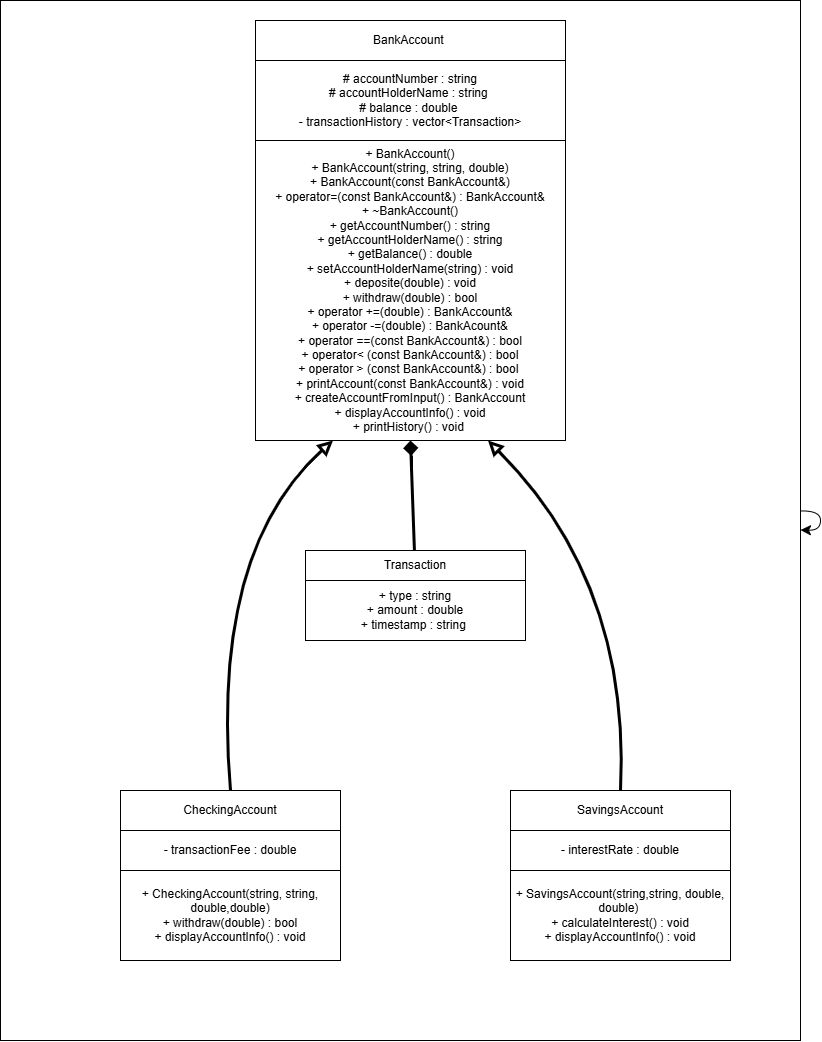

The diagram above was exported from draw.io. Its source (the exported page's mxGraphModel, read from the mxfile embedded in the PNG):
<mxGraphModel dx="1477" dy="1179" grid="1" gridSize="10" guides="1" tooltips="1" connect="1" arrows="1" fold="1" page="1" pageScale="1" pageWidth="850" pageHeight="1100" math="0" shadow="0">
  <root>
    <mxCell id="0" />
    <mxCell id="1" parent="0" />
    <mxCell id="RoalAVcP45PCLolVb1Gr-26" parent="1" style="whiteSpace=wrap;html=1;" value="" vertex="1">
      <mxGeometry height="1040" width="800" x="10" y="50" as="geometry" />
    </mxCell>
    <mxCell id="RoalAVcP45PCLolVb1Gr-1" parent="1" style="whiteSpace=wrap;html=1;" value="&lt;div&gt;&lt;br&gt;&lt;/div&gt;BankAccount&amp;nbsp;&lt;div&gt;&lt;br&gt;&lt;/div&gt;" vertex="1">
      <mxGeometry height="40" width="310" x="265" y="70" as="geometry" />
    </mxCell>
    <mxCell id="RoalAVcP45PCLolVb1Gr-4" parent="1" style="whiteSpace=wrap;html=1;" value="CheckingAccount" vertex="1">
      <mxGeometry height="40" width="220" x="130" y="840" as="geometry" />
    </mxCell>
    <mxCell id="RoalAVcP45PCLolVb1Gr-5" parent="1" style="whiteSpace=wrap;html=1;" value="SavingsAccount" vertex="1">
      <mxGeometry height="40" width="220" x="520" y="840" as="geometry" />
    </mxCell>
    <mxCell id="RoalAVcP45PCLolVb1Gr-10" parent="1" style="whiteSpace=wrap;html=1;" value="# accountNumber : string&lt;div&gt;# accountHolderName : string&amp;nbsp;&lt;/div&gt;&lt;div&gt;# balance : double&amp;nbsp;&lt;/div&gt;&lt;div&gt;- transactionHistory : vector&amp;lt;Transaction&amp;gt;&lt;/div&gt;" vertex="1">
      <mxGeometry height="80" width="310" x="265" y="110" as="geometry" />
    </mxCell>
    <mxCell id="RoalAVcP45PCLolVb1Gr-39" edge="1" parent="1" source="RoalAVcP45PCLolVb1Gr-26" style="edgeStyle=none;curved=1;rounded=0;curveGeometry=1;orthogonalLoop=1;jettySize=auto;html=1;fontSize=12;defaultLabelBackgroundColor=page;startSize=8;endSize=8;" target="RoalAVcP45PCLolVb1Gr-26">
      <mxGeometry relative="1" as="geometry" />
    </mxCell>
    <mxCell id="RoalAVcP45PCLolVb1Gr-40" edge="1" parent="1" source="RoalAVcP45PCLolVb1Gr-11" style="edgeStyle=none;curved=1;rounded=0;curveGeometry=1;orthogonalLoop=1;jettySize=auto;html=1;exitX=0.5;exitY=1;exitDx=0;exitDy=0;entryX=0.5;entryY=1;entryDx=0;entryDy=0;fontSize=12;defaultLabelBackgroundColor=page;startSize=8;endSize=8;startArrow=diamond;startFill=1;endArrow=none;endFill=0;strokeWidth=3;" target="RoalAVcP45PCLolVb1Gr-36">
      <mxGeometry relative="1" as="geometry" />
    </mxCell>
    <mxCell id="RoalAVcP45PCLolVb1Gr-43" edge="1" parent="1" source="RoalAVcP45PCLolVb1Gr-11" style="edgeStyle=none;curved=1;rounded=0;curveGeometry=1;orthogonalLoop=1;jettySize=auto;html=1;exitX=0.25;exitY=1;exitDx=0;exitDy=0;entryX=0.5;entryY=0;entryDx=0;entryDy=0;fontSize=12;defaultLabelBackgroundColor=page;startSize=8;endSize=8;endArrow=none;endFill=0;strokeWidth=3;startArrow=block;startFill=0;" target="RoalAVcP45PCLolVb1Gr-4">
      <mxGeometry relative="1" as="geometry">
        <Array as="points">
          <mxPoint x="220" y="600" />
        </Array>
      </mxGeometry>
    </mxCell>
    <mxCell id="RoalAVcP45PCLolVb1Gr-44" edge="1" parent="1" source="RoalAVcP45PCLolVb1Gr-11" style="edgeStyle=none;curved=1;rounded=0;curveGeometry=1;orthogonalLoop=1;jettySize=auto;html=1;exitX=0.75;exitY=1;exitDx=0;exitDy=0;entryX=0.5;entryY=0;entryDx=0;entryDy=0;fontSize=12;defaultLabelBackgroundColor=page;startSize=8;endSize=8;endArrow=none;endFill=0;strokeWidth=3;startArrow=block;startFill=0;" target="RoalAVcP45PCLolVb1Gr-5">
      <mxGeometry relative="1" as="geometry">
        <Array as="points">
          <mxPoint x="640" y="632.5" />
        </Array>
      </mxGeometry>
    </mxCell>
    <mxCell id="RoalAVcP45PCLolVb1Gr-11" parent="1" style="whiteSpace=wrap;html=1;" value="+ BankAccount()&lt;div&gt;+ BankAccount(string, string, double)&lt;/div&gt;&lt;div&gt;+ BankAccount(const BankAccount&amp;amp;)&lt;/div&gt;&lt;div&gt;+ operator=(const BankAccount&amp;amp;) : BankAccount&amp;amp;&lt;/div&gt;&lt;div&gt;+ ~BankAccount()&lt;/div&gt;&lt;div&gt;+ getAccountNumber() : string&lt;/div&gt;&lt;div&gt;+ getAccountHolderName() : string&lt;/div&gt;&lt;div&gt;+ getBalance() : double&lt;/div&gt;&lt;div&gt;+ setAccountHolderName(string) : void&lt;/div&gt;&lt;div&gt;+ deposite(double) : void&lt;/div&gt;&lt;div&gt;+ withdraw(double) : bool&lt;/div&gt;&lt;div&gt;+ operator +=(double) : BankAccount&amp;amp;&lt;/div&gt;&lt;div&gt;+ operator -=(double) : BankAcount&amp;amp;&lt;/div&gt;&lt;div&gt;+ operator ==(const BankAccount&amp;amp;) : bool&lt;/div&gt;&lt;div&gt;+ operator&amp;lt; (const BankAccount&amp;amp;) : bool&lt;/div&gt;&lt;div&gt;+ operator &amp;gt; (const BankAccount&amp;amp;) : bool&amp;nbsp;&lt;/div&gt;&lt;div&gt;+ printAccount(const BankAccount&amp;amp;) : void&lt;/div&gt;&lt;div&gt;+ createAccountFromInput() : BankAccount&lt;/div&gt;&lt;div&gt;+ displayAccountInfo() : void&lt;/div&gt;&lt;div&gt;+ printHistory() : void&amp;nbsp;&lt;/div&gt;" vertex="1">
      <mxGeometry height="300" width="310" x="265" y="190" as="geometry" />
    </mxCell>
    <mxCell id="RoalAVcP45PCLolVb1Gr-14" parent="1" style="whiteSpace=wrap;html=1;" value="- transactionFee : double" vertex="1">
      <mxGeometry height="40" width="220" x="130" y="880" as="geometry" />
    </mxCell>
    <mxCell id="RoalAVcP45PCLolVb1Gr-15" parent="1" style="whiteSpace=wrap;html=1;" value="+ CheckingAccount(string, string, double,double)&lt;div&gt;+ withdraw(double) : bool&lt;/div&gt;&lt;div&gt;+ displayAccountInfo() : void&lt;/div&gt;" vertex="1">
      <mxGeometry height="90" width="220" x="130" y="920" as="geometry" />
    </mxCell>
    <mxCell id="RoalAVcP45PCLolVb1Gr-18" parent="1" style="whiteSpace=wrap;html=1;" value="- interestRate : double" vertex="1">
      <mxGeometry height="40" width="220" x="520" y="880" as="geometry" />
    </mxCell>
    <mxCell id="RoalAVcP45PCLolVb1Gr-19" parent="1" style="whiteSpace=wrap;html=1;" value="+ SavingsAccount(string,string, double, double)&amp;nbsp;&lt;div&gt;+ calculateInterest() : void&lt;/div&gt;&lt;div&gt;+ displayAccountInfo() : void&lt;/div&gt;" vertex="1">
      <mxGeometry height="90" width="220" x="520" y="920" as="geometry" />
    </mxCell>
    <mxCell id="RoalAVcP45PCLolVb1Gr-36" parent="1" style="whiteSpace=wrap;html=1;" value="Transaction" vertex="1">
      <mxGeometry height="30" width="220" x="315" y="600" as="geometry" />
    </mxCell>
    <mxCell id="RoalAVcP45PCLolVb1Gr-37" parent="1" style="whiteSpace=wrap;html=1;" value="+ type : string&lt;div&gt;+ amount : double&lt;/div&gt;&lt;div&gt;+ timestamp : string&amp;nbsp;&lt;/div&gt;" vertex="1">
      <mxGeometry height="60" width="220" x="315" y="630" as="geometry" />
    </mxCell>
  </root>
</mxGraphModel>